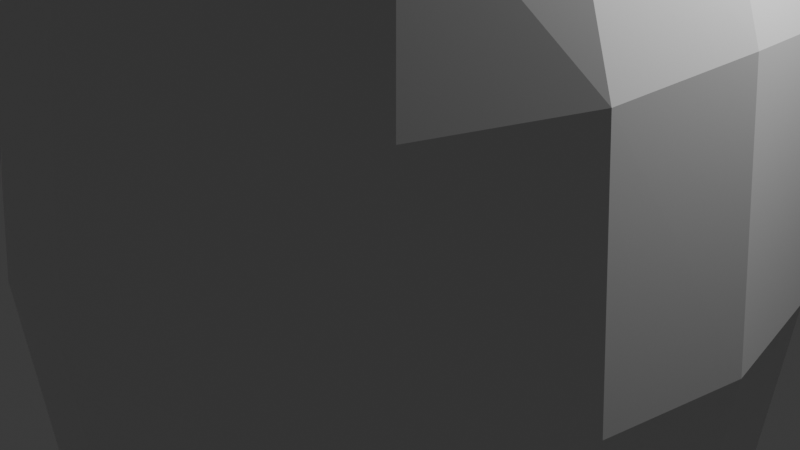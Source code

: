 # Source: rock_2.blend  (saved by Blender 5.1.29; exported with 4.5.12 LTS)
import bpy
from mathutils import Matrix  # noqa: F401  (used for matrix-valued properties, if any)

bpy.ops.wm.read_factory_settings(use_empty=True)
scene = bpy.context.scene
scene.name = 'Scene'

# ---- collections
col_collection = bpy.data.collections.new('Collection'); scene.collection.children.link(col_collection)

# ---- materials (node trees are filled in below, after node groups)
mat_material = bpy.data.materials.new('Material')
mat_material.alpha_threshold = 0.0
mat_material.use_backface_culling_lightprobe_volume = False
mat_material.roughness = 0.5
mat_material.line_color = (0.0, 0.0, 0.0, 1.0)

# ---- material node trees
mat_material.use_nodes = True; mat_material.node_tree.nodes.clear()
_N = mat_material.node_tree.nodes; _L = mat_material.node_tree.links
n0 = _N.new('ShaderNodeOutputMaterial'); n0.name = 'Material Output'; n0.location = (200, 100)
n1 = _N.new('ShaderNodeBsdfPrincipled'); n1.name = 'Principled BSDF'; n1.location = (-200, 100)
_L.new(n1.outputs[0], n0.inputs[0])
n0.is_active_output = True

# ---- world
world_world = bpy.data.worlds.new('World'); scene.world = world_world
world_world.use_nodes = True; world_world.node_tree.nodes.clear()
_N = world_world.node_tree.nodes; _L = world_world.node_tree.links
n0 = _N.new('ShaderNodeOutputWorld'); n0.name = 'World Output'; n0.location = (200, 100)
n1 = _N.new('ShaderNodeBackground'); n1.name = 'Background'; n1.location = (-200, 100)
n1.inputs[0].default_value = (0.05088, 0.05088, 0.05088, 1.0)
_L.new(n1.outputs[0], n0.inputs[0])
n0.is_active_output = True
world_world.color = (0.05088, 0.05088, 0.05088)
world_world.sun_shadow_jitter_overblur = 0.0

# ---- cameras
cam_camera = bpy.data.cameras.new('Camera')
cam_camera.clip_end = 100.0
cam_camera.ortho_scale = 7.314

# ---- lights
light_light = bpy.data.lights.new('Light', 'POINT')
light_light.energy = 1000.0
light_light.shadow_soft_size = 0.1

# ---- meshes
me_cube = bpy.data.meshes.new('Cube')
me_cube.from_pydata([(1.0, 1.0, 1.0), (1.0, 1.0, -1.0), (1.0, -1.0, 1.0), (1.0, -1.0, -1.0), (-1.0, 1.0, 1.0), (-1.0, 1.0, -1.0), (-1.0, -1.0, 1.0), (-1.0, -1.0, -1.0)], [], [(0, 4, 6, 2), (3, 2, 6, 7), (7, 6, 4, 5), (5, 1, 3, 7), (1, 0, 2, 3), (5, 4, 0, 1)])
_uv = me_cube.uv_layers.new(name='UVMap')
_uv.uv.foreach_set('vector', [0.625, 0.5, 0.875, 0.5, 0.875, 0.75, 0.625, 0.75, 0.375, 0.75, 0.625, 0.75, 0.625, 1.0, 0.375, 1.0, 0.375, 0.0, 0.625, 0.0, 0.625, 0.25, 0.375, 0.25, 0.125, 0.5, 0.375, 0.5, 0.375, 0.75, 0.125, 0.75, 0.375, 0.5, 0.625, 0.5, 0.625, 0.75, 0.375, 0.75, 0.375, 0.25, 0.625, 0.25, 0.625, 0.5, 0.375, 0.5])
me_cube.materials.append(mat_material)
me_cube.use_mirror_vertex_groups = False
me_cube.update()

# ---- objects
ob_cube = bpy.data.objects.new('Cube', me_cube)
ob_light = bpy.data.objects.new('Light', light_light)
ob_camera = bpy.data.objects.new('Camera', cam_camera)

# ---- transforms, parenting, visibility, modifiers, constraints
ob_cube.location = (0.0, 0.0, 0.0)
ob_cube.scale = (2.921, 2.779, 5.083)
ob_cube.lock_rotations_4d = False
ob_cube.empty_display_type = 'ARROWS'
ob_cube.lineart.crease_threshold = 0.0
_m = ob_cube.modifiers.new('Subdivision', 'SUBSURF')
_m.levels = 2
_m = ob_cube.modifiers.new('Displace', 'DISPLACE')
ob_light.location = (4.076, 1.005, 5.904)
ob_light.rotation_euler = (0.6503, 0.05522, 1.866)
ob_light.lock_rotations_4d = False
ob_light.empty_display_type = 'ARROWS'
ob_light.color = (0.0, 0.0, 0.0, 0.0)
ob_light.lineart.crease_threshold = 0.0
ob_camera.location = (7.359, -6.926, 4.958)
ob_camera.rotation_euler = (1.109, 0.0, 0.8149)
ob_camera.lock_rotations_4d = False
ob_camera.empty_display_type = 'ARROWS'
ob_camera.color = (0.0, 0.0, 0.0, 0.0)
ob_camera.display_type = 'WIRE'
ob_camera.lineart.crease_threshold = 0.0

# ---- collection membership
col_collection.objects.link(ob_cube)
col_collection.objects.link(ob_light)
col_collection.objects.link(ob_camera)

# ---- scene / render settings (as saved in the file)
scene.camera = ob_camera
scene.frame_start = 1; scene.frame_end = 250; scene.frame_set(1)
scene.render.engine = 'BLENDER_EEVEE_NEXT'
scene.render.bake_bias = 0.0
scene.render.bake_samples = 0
scene.cycles.sampling_pattern = 'TABULATED_SOBOL'
scene.eevee.use_volume_custom_range = False
bpy.context.view_layer.update()
